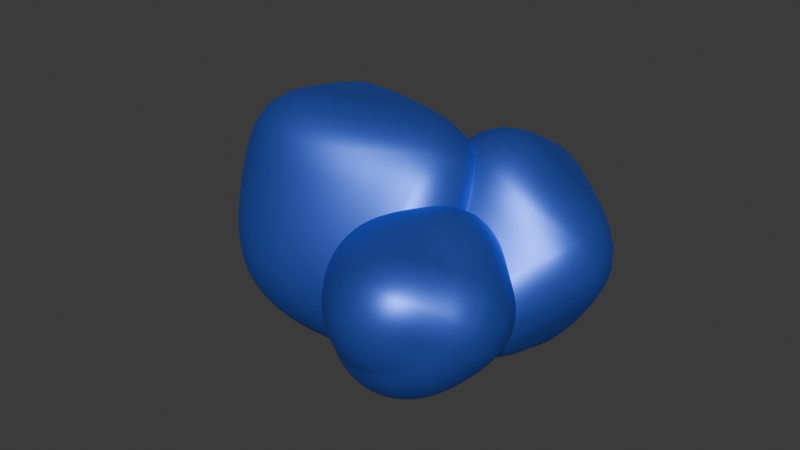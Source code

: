# Source: CopperSulfate.blend  (saved by Blender 5.0.119; exported with 4.5.12 LTS)
import bpy
from mathutils import Matrix  # noqa: F401  (used for matrix-valued properties, if any)

bpy.ops.wm.read_factory_settings(use_empty=True)
scene = bpy.context.scene
scene.name = 'Scene'

# ---- collections
col_collection = bpy.data.collections.new('Collection'); scene.collection.children.link(col_collection)

# ---- materials (node trees are filled in below, after node groups)
mat_material_002 = bpy.data.materials.new('Material.002')
mat_material_001 = bpy.data.materials.new('Material.001')
mat_material_003 = bpy.data.materials.new('Material.003')

# ---- material node trees
mat_material_002.use_nodes = True; mat_material_002.node_tree.nodes.clear()
_N = mat_material_002.node_tree.nodes; _L = mat_material_002.node_tree.links
n0 = _N.new('ShaderNodeBsdfPrincipled'); n0.name = 'Principled BSDF'; n0.location = (-200, 100)
n0.inputs[0].default_value = (0.06819, 0.1536, 0.8, 1.0)
n0.inputs[1].default_value = 0.7097
n0.inputs[2].default_value = 0.4435
n0.inputs[3].default_value = 1.0
n1 = _N.new('ShaderNodeOutputMaterial'); n1.name = 'Material Output'; n1.location = (200, 100)
_L.new(n0.outputs[0], n1.inputs[0])
n1.is_active_output = True
mat_material_001.use_nodes = True; mat_material_001.node_tree.nodes.clear()
_N = mat_material_001.node_tree.nodes; _L = mat_material_001.node_tree.links
n0 = _N.new('ShaderNodeBsdfPrincipled'); n0.name = 'Principled BSDF'; n0.location = (-200, 100)
n0.inputs[0].default_value = (0.06819, 0.1536, 0.8, 1.0)
n0.inputs[1].default_value = 0.7097
n0.inputs[2].default_value = 0.4435
n0.inputs[3].default_value = 1.0
n1 = _N.new('ShaderNodeOutputMaterial'); n1.name = 'Material Output'; n1.location = (200, 100)
_L.new(n0.outputs[0], n1.inputs[0])
n1.is_active_output = True
mat_material_003.use_nodes = True; mat_material_003.node_tree.nodes.clear()
_N = mat_material_003.node_tree.nodes; _L = mat_material_003.node_tree.links
n0 = _N.new('ShaderNodeBsdfPrincipled'); n0.name = 'Principled BSDF'; n0.location = (-200, 100)
n0.inputs[0].default_value = (0.06819, 0.1536, 0.8, 1.0)
n0.inputs[1].default_value = 0.7097
n0.inputs[2].default_value = 0.4435
n0.inputs[3].default_value = 1.0
n1 = _N.new('ShaderNodeOutputMaterial'); n1.name = 'Material Output'; n1.location = (200, 100)
_L.new(n0.outputs[0], n1.inputs[0])
n1.is_active_output = True

# ---- world
world_world = bpy.data.worlds.new('World'); scene.world = world_world
world_world.use_nodes = True; world_world.node_tree.nodes.clear()
_N = world_world.node_tree.nodes; _L = world_world.node_tree.links
n0 = _N.new('ShaderNodeOutputWorld'); n0.name = 'World Output'; n0.location = (200, 100)
n1 = _N.new('ShaderNodeBackground'); n1.name = 'Background'; n1.location = (-200, 100)
n1.inputs[0].default_value = (0.05088, 0.05088, 0.05088, 1.0)
_L.new(n1.outputs[0], n0.inputs[0])
n0.is_active_output = True
world_world.color = (0.05088, 0.05088, 0.05088)
world_world.sun_shadow_jitter_overblur = 0.0

# ---- meshes
me_rock_001 = bpy.data.meshes.new('rock.001')
me_rock_001.from_pydata([(0.5384, -0.0009663, 0.5), (0.5372, -0.5227, -0.5), (0.5306, -0.0008398, -0.5), (0.5236, 0.5225, -0.5), (-0.5342, 0.5222, -0.5), (-0.5292, 0.5219, 0.5), (-0.5322, 0.2868, 0.5), (-0.5334, -0.0004308, -0.5), (-0.5297, -0.5224, -0.5), (-0.5271, -0.5234, 0.5), (-0.7327, -0.8394, 0.1618), (0.1944, -1.123, -1.151), (-0.002688, -0.4081, -1.011), (-0.2008, 0.3093, -0.8706), (-1.459, 0.1504, -1.727), (-2.193, -0.2816, -0.5569), (-2.111, -0.6047, -0.6249), (-1.269, -0.567, -1.872), (-1.075, -1.283, -2.015), (-1.811, -1.716, -0.8468), (0.8633, -1.371, -0.2658), (0.4445, -1.93, -0.6482), (0.6419, -1.695, -0.8524), (0.8396, -1.46, -1.057), (0.2578, -0.9944, -1.102), (0.4776, -0.6693, -0.515), (0.3854, -0.7723, -0.4233), (0.05691, -1.227, -0.8973), (-0.1421, -1.46, -0.6933), (0.07608, -1.134, -0.1066)], [], [(0, 1, 2), (0, 2, 3), (0, 5, 6), (0, 6, 9), (0, 9, 8, 1), (0, 3, 4, 5), (1, 8, 7, 2), (2, 7, 4, 3), (4, 7, 6, 5), (6, 7, 8, 9), (10, 11, 12), (10, 12, 13), (10, 15, 16), (10, 16, 19), (10, 19, 18, 11), (10, 13, 14, 15), (11, 18, 17, 12), (12, 17, 14, 13), (14, 17, 16, 15), (16, 17, 18, 19), (20, 21, 22), (20, 22, 23), (20, 25, 26), (20, 26, 29), (20, 29, 28, 21), (20, 23, 24, 25), (21, 28, 27, 22), (22, 27, 24, 23), (24, 27, 26, 25), (26, 27, 28, 29)])
me_rock_001.polygons.foreach_set('use_smooth', [True] * 30)
me_rock_001.polygons.foreach_set('material_index', [0, 0, 0, 0, 0, 0, 0, 0, 0, 0, 1, 1, 1, 1, 1, 1, 1, 1, 1, 1, 2, 2, 2, 2, 2, 2, 2, 2, 2, 2])
_k = {(0, 2): 0.73551, (0, 1): 0.59693, (1, 2): 0.40966, (0, 3): 0.41437, (2, 3): 0.14399, (0, 6): 0.15378, (0, 5): 0.50383, (5, 6): 0.51827, (0, 9): 0.45171, (6, 9): 0.50868, (1, 8): 0.14558, (8, 9): 0.09303, (3, 4): 0.10501, (4, 5): 0.50791, (2, 7): 0.13141, (7, 8): 0.13045, (4, 7): 0.70865, (6, 7): 0.35982, (10, 12): 0.73551, (10, 11): 0.59693, (11, 12): 0.40966, (10, 13): 0.41437, (12, 13): 0.14399, (10, 16): 0.15378, (10, 15): 0.50383, (15, 16): 0.51827, (10, 19): 0.45171, (16, 19): 0.50868, (11, 18): 0.14558, (18, 19): 0.09303, (13, 14): 0.10501, (14, 15): 0.50791, (12, 17): 0.13141, (17, 18): 0.13045, (14, 17): 0.70865, (16, 17): 0.35982, (20, 22): 0.73551, (20, 21): 0.59693, (21, 22): 0.40966, (20, 23): 0.41437, (22, 23): 0.14399, (20, 26): 0.15378, (20, 25): 0.50383, (25, 26): 0.51827, (20, 29): 0.45171, (26, 29): 0.50868, (21, 28): 0.14558, (28, 29): 0.09303, (23, 24): 0.10501, (24, 25): 0.50791, (22, 27): 0.13141, (27, 28): 0.13045, (24, 27): 0.70865, (26, 27): 0.35982}
me_rock_001.attributes.new('crease_edge', 'FLOAT', 'EDGE').data.foreach_set('value', [_k.get((min(e.vertices), max(e.vertices)), 0.0) for e in me_rock_001.edges])
me_rock_001.materials.append(mat_material_002)
me_rock_001.materials.append(mat_material_001)
me_rock_001.materials.append(mat_material_003)
me_rock_001.update()

# ---- objects
ob_rock_001 = bpy.data.objects.new('rock.001', me_rock_001)

# ---- transforms, parenting, visibility, modifiers, constraints
ob_rock_001.location = (0.5265, 0.2138, 0.1624)
ob_rock_001.rotation_euler = (-0.6065, 0.474, -0.3105)
ob_rock_001.scale = (0.4146, 0.4146, 0.4146)
_m = ob_rock_001.modifiers.new('Subsurf', 'SUBSURF')
_m.levels = 3
_m.render_levels = 3
_m = ob_rock_001.modifiers.new('Subsurf.001', 'SUBSURF')
_m.levels = 3
_m.render_levels = 3
_m = ob_rock_001.modifiers.new('Displace', 'DISPLACE')
_m.mid_level = 0.0
_m.strength = 0.005459
_m = ob_rock_001.modifiers.new('Displace.001', 'DISPLACE')
_m.mid_level = 0.0
_m.strength = 0.5077
_m = ob_rock_001.modifiers.new('Displace.002', 'DISPLACE')
_m.strength = 0.03237
_m = ob_rock_001.modifiers.new('Displace.003', 'DISPLACE')
_m.strength = 0.01401

# ---- collection membership
col_collection.objects.link(ob_rock_001)

# ---- scene / render settings (as saved in the file)
scene.frame_start = 1; scene.frame_end = 250; scene.frame_set(1)
scene.render.engine = 'BLENDER_EEVEE_NEXT'
scene.render.bake_bias = 0.0
scene.render.bake_samples = 0
scene.cycles.sampling_pattern = 'TABULATED_SOBOL'
scene.eevee.use_volume_custom_range = False
bpy.context.view_layer.update()

# ---- added for rendering (the .blend has no active camera and no usable light): camera, sun
cam_auto = bpy.data.cameras.new('AutoCamera')
cam_auto.lens = 50.0
cam_auto.sensor_width = 36.0
cam_auto.clip_end = 1000.0
ob_auto_camera = bpy.data.objects.new('AutoCamera', cam_auto)
scene.collection.objects.link(ob_auto_camera)
ob_auto_camera.location = (2.87453, -3.29443, 2.40722)
ob_auto_camera.rotation_euler = (1.09748, -7.21219e-08, 0.694738)
scene.camera = ob_auto_camera
light_auto_sun = bpy.data.lights.new('AutoSun', 'SUN')
light_auto_sun.energy = 3.0
light_auto_sun.angle = 0.0523599
ob_auto_sun = bpy.data.objects.new('AutoSun', light_auto_sun)
scene.collection.objects.link(ob_auto_sun)
ob_auto_sun.rotation_euler = (0.872665, 0.174533, 0.523599)
bpy.context.view_layer.update()
